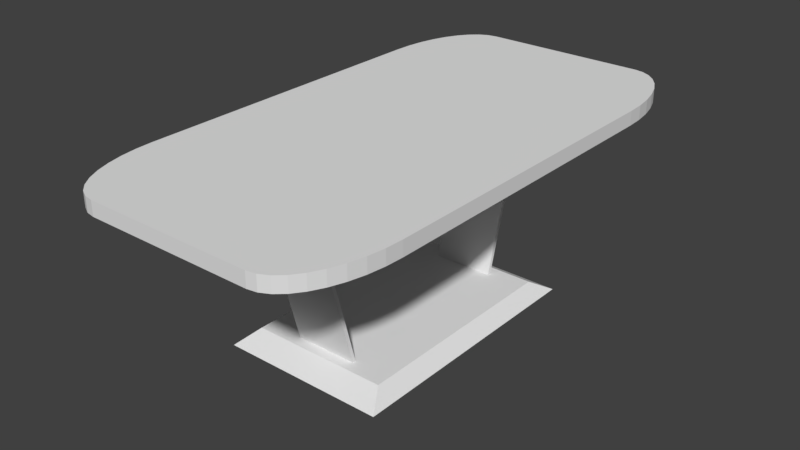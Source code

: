 # Source: blend.blend  (saved by Blender 2.79.0; exported with 4.5.12 LTS)
import bpy
from mathutils import Matrix  # noqa: F401  (used for matrix-valued properties, if any)

bpy.ops.wm.read_factory_settings(use_empty=True)
scene = bpy.context.scene
scene.name = 'Scene'

# ---- collections
col_collection_1 = bpy.data.collections.new('Collection 1'); scene.collection.children.link(col_collection_1)

# ---- materials (node trees are filled in below, after node groups)
mat_material = bpy.data.materials.new('Material')
mat_material.alpha_threshold = 0.0
mat_material.use_transparent_shadow = False
mat_material.roughness = 0.5
mat_material.line_color = (0.0, 0.0, 0.0, 1.0)

# ---- material node trees

# ---- world
world_world = bpy.data.worlds.new('World'); scene.world = world_world
world_world.color = (0.05088, 0.05088, 0.05088)
world_world.use_sun_shadow = False
world_world.sun_shadow_jitter_overblur = 0.0
world_world.cycles.sampling_method = 'MANUAL'

# ---- meshes
me_005 = bpy.data.meshes.new('Куб.005')
me_005.from_pydata([(-0.6138, -1.0, -1.0), (-1.0, -0.6138, -1.0), (-0.6809, -0.9941, -1.0), (-0.7459, -0.9767, -1.0), (-0.8069, -0.9483, -1.0), (-0.8621, -0.9097, -1.0), (-0.9097, -0.8621, -1.0), (-0.9483, -0.8069, -1.0), (-0.9767, -0.7459, -1.0), (-0.9941, -0.6809, -1.0), (-1.0, -0.6138, 1.0), (-0.6138, -1.0, 1.0), (-0.9941, -0.6809, 1.0), (-0.9767, -0.7459, 1.0), (-0.9483, -0.8069, 1.0), (-0.9097, -0.8621, 1.0), (-0.8621, -0.9097, 1.0), (-0.8069, -0.9483, 1.0), (-0.7459, -0.9767, 1.0), (-0.6809, -0.9941, 1.0), (-1.0, 0.6138, -1.0), (-0.6138, 1.0, -1.0), (-0.9941, 0.6809, -1.0), (-0.9767, 0.7459, -1.0), (-0.9483, 0.8069, -1.0), (-0.9097, 0.8621, -1.0), (-0.8621, 0.9097, -1.0), (-0.8069, 0.9483, -1.0), (-0.7459, 0.9767, -1.0), (-0.6809, 0.9941, -1.0), (-0.6138, 1.0, 1.0), (-1.0, 0.6138, 1.0), (-0.6809, 0.9941, 1.0), (-0.7459, 0.9767, 1.0), (-0.8069, 0.9483, 1.0), (-0.8621, 0.9097, 1.0), (-0.9097, 0.8621, 1.0), (-0.9483, 0.8069, 1.0), (-0.9767, 0.7459, 1.0), (-0.9941, 0.6809, 1.0), (1.0, -0.6138, -1.0), (0.6138, -1.0, -1.0), (0.9941, -0.6809, -1.0), (0.9767, -0.7459, -1.0), (0.9483, -0.8069, -1.0), (0.9097, -0.8621, -1.0), (0.8621, -0.9097, -1.0), (0.8069, -0.9483, -1.0), (0.7459, -0.9767, -1.0), (0.6809, -0.9941, -1.0), (0.6138, -1.0, 1.0), (1.0, -0.6138, 1.0), (0.6809, -0.9941, 1.0), (0.7459, -0.9767, 1.0), (0.8069, -0.9483, 1.0), (0.8621, -0.9097, 1.0), (0.9097, -0.8621, 1.0), (0.9483, -0.8069, 1.0), (0.9767, -0.7459, 1.0), (0.9941, -0.6809, 1.0), (0.6138, 1.0, -1.0), (1.0, 0.6138, -1.0), (0.6809, 0.9941, -1.0), (0.7459, 0.9767, -1.0), (0.8069, 0.9483, -1.0), (0.8621, 0.9097, -1.0), (0.9097, 0.8621, -1.0), (0.9483, 0.8069, -1.0), (0.9767, 0.7459, -1.0), (0.9941, 0.6809, -1.0), (1.0, 0.6138, 1.0), (0.6138, 1.0, 1.0), (0.9941, 0.6809, 1.0), (0.9767, 0.7459, 1.0), (0.9483, 0.8069, 1.0), (0.9097, 0.8621, 1.0), (0.8621, 0.9097, 1.0), (0.8069, 0.9483, 1.0), (0.7459, 0.9767, 1.0), (0.6809, 0.9941, 1.0)], [], [(41, 50, 11, 0), (61, 70, 51, 40), (70, 72, 73, 74, 75, 76, 77, 78, 79, 71, 30, 32, 33, 34, 35, 36, 37, 38, 39, 31, 10, 12, 13, 14, 15, 16, 17, 18, 19, 11, 50, 52, 53, 54, 55, 56, 57, 58, 59, 51), (1, 10, 31, 20), (21, 30, 71, 60), (0, 11, 19, 2), (2, 19, 18, 3), (3, 18, 17, 4), (4, 17, 16, 5), (5, 16, 15, 6), (6, 15, 14, 7), (7, 14, 13, 8), (8, 13, 12, 9), (9, 12, 10, 1), (30, 21, 29, 32), (32, 29, 28, 33), (33, 28, 27, 34), (34, 27, 26, 35), (35, 26, 25, 36), (36, 25, 24, 37), (37, 24, 23, 38), (38, 23, 22, 39), (39, 22, 20, 31), (70, 61, 69, 72), (72, 69, 68, 73), (73, 68, 67, 74), (74, 67, 66, 75), (75, 66, 65, 76), (76, 65, 64, 77), (77, 64, 63, 78), (78, 63, 62, 79), (79, 62, 60, 71), (50, 41, 49, 52), (52, 49, 48, 53), (53, 48, 47, 54), (54, 47, 46, 55), (55, 46, 45, 56), (56, 45, 44, 57), (57, 44, 43, 58), (58, 43, 42, 59), (59, 42, 40, 51), (20, 22, 23, 24, 25, 26, 27, 28, 29, 21, 60, 62, 63, 64, 65, 66, 67, 68, 69, 61, 40, 42, 43, 44, 45, 46, 47, 48, 49, 41, 0, 2, 3, 4, 5, 6, 7, 8, 9, 1)])
me_005.use_remesh_preserve_volume = False
me_005.use_remesh_preserve_attributes = False
me_005.use_mirror_vertex_groups = False
me_005.update()
me_003 = bpy.data.meshes.new('Куб.003')
me_003.from_pydata([(-1.0, -1.0, -1.0), (-1.0, -1.0, 1.0), (-1.0, 1.0, -1.0), (-1.0, 1.0, 1.0), (1.0, -1.0, -1.0), (1.0, -1.0, 1.0), (1.0, 1.0, -1.0), (1.0, 1.0, 1.0)], [], [(0, 1, 3, 2), (2, 3, 7, 6), (6, 7, 5, 4), (4, 5, 1, 0), (2, 6, 4, 0), (7, 3, 1, 5)])
me_003.use_remesh_preserve_volume = False
me_003.use_remesh_preserve_attributes = False
me_003.use_mirror_vertex_groups = False
me_003.update()
me_x = bpy.data.meshes.new('Куб')
me_x.from_pydata([(-1.0, -1.0, -1.0), (-1.0, -1.0, 1.0), (-1.0, 1.0, -1.0), (-1.0, 1.0, 1.0), (1.0, -1.0, -1.0), (1.0, -1.0, 1.0), (1.0, 1.0, -1.0), (1.0, 1.0, 1.0)], [], [(0, 1, 3, 2), (2, 3, 7, 6), (6, 7, 5, 4), (4, 5, 1, 0), (2, 6, 4, 0), (7, 3, 1, 5)])
me_x.use_remesh_preserve_volume = False
me_x.use_remesh_preserve_attributes = False
me_x.use_mirror_vertex_groups = False
me_x.update()
me_cube = bpy.data.meshes.new('Cube')
me_cube.from_pydata([(1.0, 1.0, -1.0), (1.0, -1.0, -1.0), (-1.0, -1.0, -1.0), (-1.0, 1.0, -1.0), (0.8333, 0.8333, 0.8333), (0.8333, -0.8333, 0.8333), (-0.8333, -0.8333, 0.8333), (-0.8333, 0.8333, 0.8333)], [], [(0, 1, 2, 3), (4, 7, 6, 5), (0, 4, 5, 1), (1, 5, 6, 2), (2, 6, 7, 3), (4, 0, 3, 7)])
me_cube.materials.append(mat_material)
me_cube.use_remesh_preserve_volume = False
me_cube.use_remesh_preserve_attributes = False
me_cube.use_mirror_vertex_groups = False
me_cube.update()
me_001 = bpy.data.meshes.new('Куб.001')
me_001.from_pydata([(-1.0, -1.0, -1.0), (-1.0, -1.0, 1.0), (-1.0, 1.0, -1.0), (-1.0, 1.0, 1.0), (1.0, -1.0, -1.0), (1.0, -1.0, 1.0), (1.0, 1.0, -1.0), (1.0, 1.0, 1.0)], [], [(0, 1, 3, 2), (2, 3, 7, 6), (6, 7, 5, 4), (4, 5, 1, 0), (2, 6, 4, 0), (7, 3, 1, 5)])
me_001.use_remesh_preserve_volume = False
me_001.use_remesh_preserve_attributes = False
me_001.use_mirror_vertex_groups = False
me_001.update()
me_002 = bpy.data.meshes.new('Куб.002')
me_002.from_pydata([(-1.0, -1.0, -1.0), (-1.0, -1.0, 1.0), (-1.0, 1.0, -1.0), (-1.0, 1.0, 1.0), (1.0, -1.0, -1.0), (1.0, -1.0, 1.0), (1.0, 1.0, -1.0), (1.0, 1.0, 1.0)], [], [(0, 1, 3, 2), (2, 3, 7, 6), (6, 7, 5, 4), (4, 5, 1, 0), (2, 6, 4, 0), (7, 3, 1, 5)])
me_002.use_remesh_preserve_volume = False
me_002.use_remesh_preserve_attributes = False
me_002.use_mirror_vertex_groups = False
me_002.update()
me_004 = bpy.data.meshes.new('Куб.004')
me_004.from_pydata([(-1.0, -1.0, -1.0), (-1.0, -1.0, 1.0), (-1.0, 1.0, -1.0), (-1.0, 1.0, 1.0), (1.0, -1.0, -1.0), (1.0, -1.0, 1.0), (1.0, 1.0, -1.0), (1.0, 1.0, 1.0)], [], [(0, 1, 3, 2), (2, 3, 7, 6), (6, 7, 5, 4), (4, 5, 1, 0), (2, 6, 4, 0), (7, 3, 1, 5)])
me_004.use_remesh_preserve_volume = False
me_004.use_remesh_preserve_attributes = False
me_004.use_mirror_vertex_groups = False
me_004.update()

# ---- objects
ob_005 = bpy.data.objects.new('Куб.005', me_005)
ob_003 = bpy.data.objects.new('Куб.003', me_003)
ob_x = bpy.data.objects.new('Куб', me_x)
ob_cube = bpy.data.objects.new('Cube', me_cube)
ob_001 = bpy.data.objects.new('Куб.001', me_001)
ob_002 = bpy.data.objects.new('Куб.002', me_002)
ob_004 = bpy.data.objects.new('Куб.004', me_004)

# ---- transforms, parenting, visibility, modifiers, constraints
ob_005.location = (0.0, 0.0, 1.991)
ob_005.scale = (1.52, 2.91, 0.08)
ob_005.lineart.crease_threshold = 0.0
ob_003.location = (0.0, -1.0, 1.85)
ob_003.scale = (0.35, 0.1, 0.11)
ob_003.lineart.crease_threshold = 0.0
ob_x.location = (0.0, 1.32, 0.8594)
ob_x.rotation_euler = (-0.2618, -0.0, 0.0)
ob_x.scale = (0.35, 0.02, 0.92)
ob_x.lineart.crease_threshold = 0.0
ob_cube.location = (0.0, 0.0, 0.0)
ob_cube.scale = (0.9322, 1.5, 0.08032)
ob_cube.lock_rotations_4d = False
ob_cube.empty_display_type = 'ARROWS'
ob_cube.lineart.crease_threshold = 0.0
ob_001.location = (0.0, -1.32, 0.8594)
ob_001.rotation_euler = (0.2618, -0.0, 0.0)
ob_001.scale = (0.35, 0.02, 0.92)
ob_001.lineart.crease_threshold = 0.0
ob_002.location = (0.0, -0.004591, 1.748)
ob_002.rotation_euler = (1.571, -0.0, 0.0)
ob_002.scale = (0.35, 0.02, 1.58)
ob_002.lineart.crease_threshold = 0.0
ob_004.location = (0.0, 1.0, 1.85)
ob_004.scale = (0.35, 0.1, 0.11)
ob_004.lineart.crease_threshold = 0.0

# ---- collection membership
col_collection_1.objects.link(ob_005)
col_collection_1.objects.link(ob_003)
col_collection_1.objects.link(ob_x)
col_collection_1.objects.link(ob_cube)
col_collection_1.objects.link(ob_001)
col_collection_1.objects.link(ob_002)
col_collection_1.objects.link(ob_004)

# ---- scene / render settings (as saved in the file)
scene.frame_start = 1; scene.frame_end = 250; scene.frame_set(1)
scene.render.engine = 'BLENDER_EEVEE_NEXT'
scene.render.resolution_percentage = 50
scene.render.dither_intensity = 0.0
scene.cycles.use_denoising = False
scene.cycles.samples = 128
scene.cycles.sampling_pattern = 'TABULATED_SOBOL'
scene.cycles.use_adaptive_sampling = False
scene.cycles.use_light_tree = False
scene.cycles.blur_glossy = 0.0
scene.cycles.sample_clamp_indirect = 0.0
scene.view_settings.view_transform = 'Standard'
bpy.context.view_layer.update()

# ---- added for rendering (the .blend has no active camera and no usable light): camera, sun
cam_auto = bpy.data.cameras.new('AutoCamera')
cam_auto.lens = 50.0
cam_auto.sensor_width = 36.0
cam_auto.clip_end = 1000.0
ob_auto_camera = bpy.data.objects.new('AutoCamera', cam_auto)
scene.collection.objects.link(ob_auto_camera)
ob_auto_camera.location = (6.39297, -7.67157, 6.10983)
ob_auto_camera.rotation_euler = (1.09748, -7.21219e-08, 0.694738)
scene.camera = ob_auto_camera
light_auto_sun = bpy.data.lights.new('AutoSun', 'SUN')
light_auto_sun.energy = 3.0
light_auto_sun.angle = 0.0523599
ob_auto_sun = bpy.data.objects.new('AutoSun', light_auto_sun)
scene.collection.objects.link(ob_auto_sun)
ob_auto_sun.rotation_euler = (0.872665, 0.174533, 0.523599)
bpy.context.view_layer.update()
